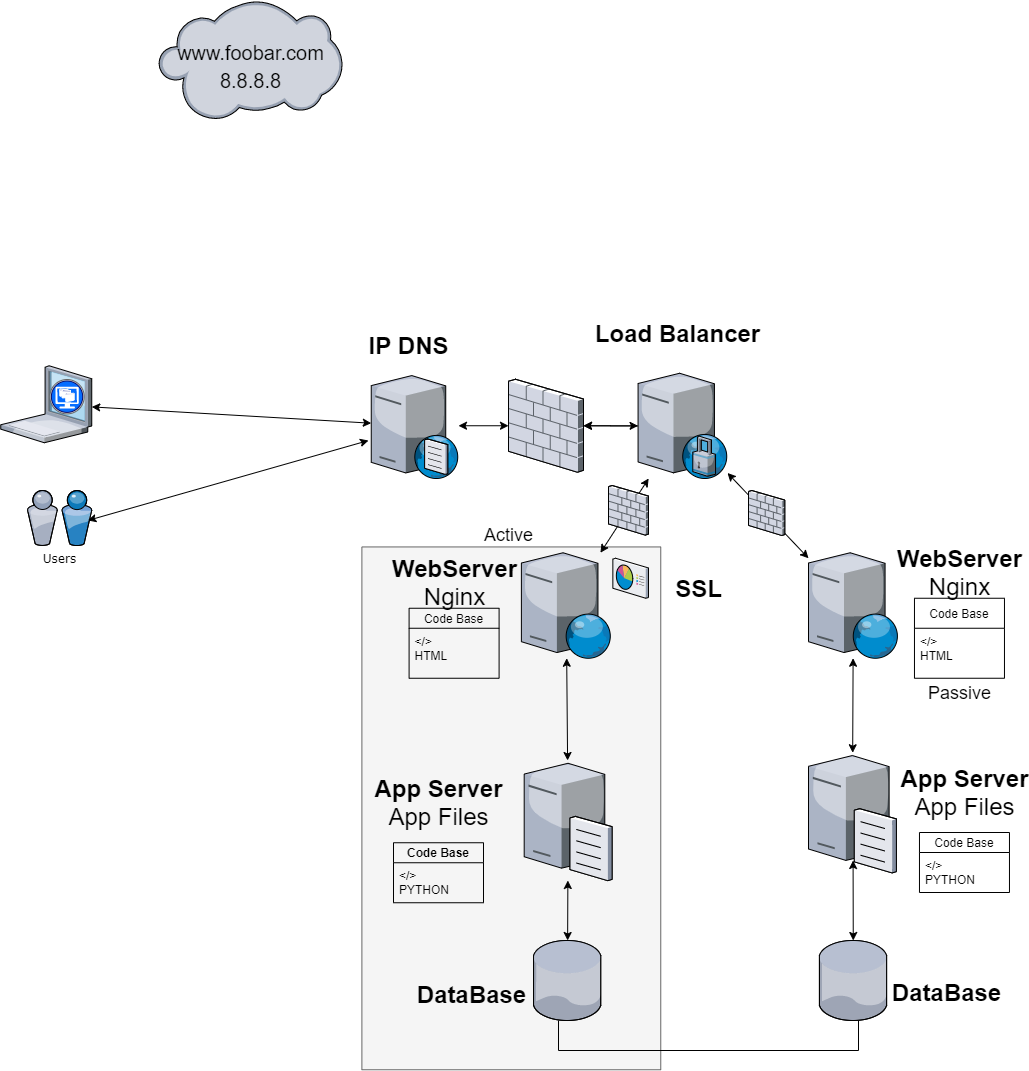

The diagram above was exported from draw.io. Its source (the exported page's mxGraphModel, read from the mxfile embedded in the PNG):
<mxGraphModel dx="1117" dy="1770" grid="1" gridSize="10" guides="1" tooltips="1" connect="1" arrows="1" fold="1" page="1" pageScale="1" pageWidth="1700" pageHeight="1100" background="#ffffff" math="0" shadow="0">
  <root>
    <mxCell id="0" />
    <mxCell id="1" parent="0" />
    <mxCell id="sa_xxbjD6F859_w82_K4-11" value="" style="rounded=0;whiteSpace=wrap;html=1;rotation=90;strokeColor=#666666;fillColor=#f5f5f5;fontColor=#333333;" vertex="1" parent="1">
      <mxGeometry x="261.41" y="-421.59" width="522.82" height="298.87" as="geometry" />
    </mxCell>
    <mxCell id="zXp2C-ewtn0sI_fmEoSX-81" value="Users" style="verticalLabelPosition=bottom;aspect=fixed;html=1;verticalAlign=top;strokeColor=none;shape=mxgraph.citrix.users;rounded=0;shadow=0;comic=0;fontFamily=Verdana;" parent="1" vertex="1">
      <mxGeometry x="38.75" y="-590" width="64.5" height="55" as="geometry" />
    </mxCell>
    <mxCell id="zXp2C-ewtn0sI_fmEoSX-82" value="" style="verticalLabelPosition=bottom;aspect=fixed;html=1;verticalAlign=top;strokeColor=none;align=center;outlineConnect=0;shape=mxgraph.citrix.xenclient;" parent="1" vertex="1">
      <mxGeometry x="12.25" y="-714.75" width="91" height="77" as="geometry" />
    </mxCell>
    <mxCell id="zXp2C-ewtn0sI_fmEoSX-85" value="" style="verticalLabelPosition=bottom;aspect=fixed;html=1;verticalAlign=top;strokeColor=none;align=center;outlineConnect=0;shape=mxgraph.citrix.web_server;fontColor=none;" parent="1" vertex="1">
      <mxGeometry x="532.8900000000001" y="-527.75" width="89.68" height="105.5" as="geometry" />
    </mxCell>
    <mxCell id="zXp2C-ewtn0sI_fmEoSX-86" value="" style="verticalLabelPosition=bottom;aspect=fixed;html=1;verticalAlign=top;strokeColor=none;align=center;outlineConnect=0;shape=mxgraph.citrix.cloud;fontColor=none;" parent="1" vertex="1">
      <mxGeometry x="170" y="-1080" width="183.88" height="120" as="geometry" />
    </mxCell>
    <mxCell id="zXp2C-ewtn0sI_fmEoSX-87" value="" style="verticalLabelPosition=bottom;aspect=fixed;html=1;verticalAlign=top;strokeColor=none;align=center;outlineConnect=0;shape=mxgraph.citrix.dns_server;fontColor=none;" parent="1" vertex="1">
      <mxGeometry x="382.75" y="-707.5" width="87.25" height="105.5" as="geometry" />
    </mxCell>
    <mxCell id="zXp2C-ewtn0sI_fmEoSX-88" value="IP DNS&lt;span style=&quot;color: rgba(0 , 0 , 0 , 0) ; font-family: monospace ; font-size: 0px ; font-weight: 400&quot;&gt;%3CmxGraphModel%3E%3Croot%3E%3CmxCell%20id%3D%220%22%2F%3E%3CmxCell%20id%3D%221%22%20parent%3D%220%22%2F%3E%3CmxCell%20id%3D%222%22%20value%3D%22%22%20style%3D%22endArrow%3Dclassic%3Bhtml%3D1%3BfontColor%3Dnone%3BentryX%3D0.979%3BentryY%3D1.009%3BentryDx%3D0%3BentryDy%3D0%3BentryPerimeter%3D0%3BexitX%3D0.694%3BexitY%3D0.385%3BexitDx%3D0%3BexitDy%3D0%3BexitPerimeter%3D0%3B%22%20edge%3D%221%22%20parent%3D%221%22%3E%3CmxGeometry%20width%3D%2250%22%20height%3D%2250%22%20relative%3D%221%22%20as%3D%22geometry%22%3E%3CmxPoint%20x%3D%221690.1099999999997%22%20y%3D%22180.03999999999996%22%20as%3D%22sourcePoint%22%2F%3E%3CmxPoint%20x%3D%221126.6350000000002%22%20y%3D%22153.29649999999992%22%20as%3D%22targetPoint%22%2F%3E%3C%2FmxGeometry%3E%3C%2FmxCell%3E%3C%2Froot%3E%3C%2FmxGraphModel%3E&lt;/span&gt;" style="text;strokeColor=none;fillColor=none;html=1;fontSize=24;fontStyle=1;verticalAlign=middle;align=center;" parent="1" vertex="1">
      <mxGeometry x="370" y="-754.75" width="100" height="40" as="geometry" />
    </mxCell>
    <mxCell id="zXp2C-ewtn0sI_fmEoSX-89" value="" style="verticalLabelPosition=bottom;aspect=fixed;html=1;verticalAlign=top;strokeColor=none;align=center;outlineConnect=0;shape=mxgraph.citrix.file_server;fontColor=none;" parent="1" vertex="1">
      <mxGeometry x="535.6899999999998" y="-320" width="87.84" height="120" as="geometry" />
    </mxCell>
    <mxCell id="zXp2C-ewtn0sI_fmEoSX-90" value="" style="verticalLabelPosition=bottom;aspect=fixed;html=1;verticalAlign=top;strokeColor=none;align=center;outlineConnect=0;shape=mxgraph.citrix.database;fontColor=none;" parent="1" vertex="1">
      <mxGeometry x="544.96" y="-140" width="68" height="80" as="geometry" />
    </mxCell>
    <mxCell id="zXp2C-ewtn0sI_fmEoSX-91" value="" style="endArrow=classic;startArrow=classic;html=1;fontColor=none;" parent="1" source="zXp2C-ewtn0sI_fmEoSX-90" target="zXp2C-ewtn0sI_fmEoSX-89" edge="1">
      <mxGeometry width="50" height="50" relative="1" as="geometry">
        <mxPoint x="414.0099999999999" y="-252" as="sourcePoint" />
        <mxPoint x="464.0099999999999" y="-302" as="targetPoint" />
      </mxGeometry>
    </mxCell>
    <mxCell id="zXp2C-ewtn0sI_fmEoSX-92" value="DataBase" style="text;strokeColor=none;fillColor=none;html=1;fontSize=24;fontStyle=1;verticalAlign=middle;align=center;" parent="1" vertex="1">
      <mxGeometry x="432.89" y="-106.47" width="100" height="40" as="geometry" />
    </mxCell>
    <mxCell id="zXp2C-ewtn0sI_fmEoSX-93" value="WebServer&lt;br&gt;&lt;span style=&quot;font-weight: normal&quot;&gt;Nginx&lt;/span&gt;" style="text;strokeColor=none;fillColor=none;html=1;fontSize=24;fontStyle=1;verticalAlign=middle;align=center;" parent="1" vertex="1">
      <mxGeometry x="415.58999999999986" y="-517.75" width="100" height="40" as="geometry" />
    </mxCell>
    <mxCell id="zXp2C-ewtn0sI_fmEoSX-94" value="" style="verticalLabelPosition=bottom;aspect=fixed;html=1;verticalAlign=top;strokeColor=none;align=center;outlineConnect=0;shape=mxgraph.citrix.web_server;fontColor=none;" parent="1" vertex="1">
      <mxGeometry x="820" y="-527.75" width="89.68" height="105.5" as="geometry" />
    </mxCell>
    <mxCell id="zXp2C-ewtn0sI_fmEoSX-95" value="&lt;span style=&quot;font-weight: normal&quot;&gt;&lt;font style=&quot;font-size: 20px&quot;&gt;www.foobar.com&lt;br&gt;8.8.8.8&lt;br&gt;&lt;/font&gt;&lt;/span&gt;" style="text;strokeColor=none;fillColor=none;html=1;fontSize=24;fontStyle=1;verticalAlign=middle;align=center;" parent="1" vertex="1">
      <mxGeometry x="211.94" y="-1047.25" width="100" height="64.5" as="geometry" />
    </mxCell>
    <mxCell id="zXp2C-ewtn0sI_fmEoSX-96" value="&lt;font style=&quot;font-weight: normal ; font-size: 18px&quot;&gt;Passive&lt;/font&gt;" style="text;strokeColor=none;fillColor=none;html=1;fontSize=24;fontStyle=1;verticalAlign=middle;align=center;" parent="1" vertex="1">
      <mxGeometry x="920.9700000000001" y="-410.25" width="100" height="40" as="geometry" />
    </mxCell>
    <mxCell id="zXp2C-ewtn0sI_fmEoSX-97" value="" style="endArrow=classic;startArrow=classic;html=1;" parent="1" source="zXp2C-ewtn0sI_fmEoSX-121" target="zXp2C-ewtn0sI_fmEoSX-101" edge="1">
      <mxGeometry width="50" height="50" relative="1" as="geometry">
        <mxPoint x="570" y="-550" as="sourcePoint" />
        <mxPoint x="620" y="-600" as="targetPoint" />
      </mxGeometry>
    </mxCell>
    <mxCell id="zXp2C-ewtn0sI_fmEoSX-98" value="WebServer&lt;br&gt;&lt;span style=&quot;font-weight: normal&quot;&gt;Nginx&lt;/span&gt;" style="text;strokeColor=none;fillColor=none;html=1;fontSize=24;fontStyle=1;verticalAlign=middle;align=center;" parent="1" vertex="1">
      <mxGeometry x="920.9699999999999" y="-527.75" width="100" height="40" as="geometry" />
    </mxCell>
    <mxCell id="zXp2C-ewtn0sI_fmEoSX-99" value="" style="verticalLabelPosition=bottom;aspect=fixed;html=1;verticalAlign=top;strokeColor=none;align=center;outlineConnect=0;shape=mxgraph.citrix.file_server;fontColor=none;" parent="1" vertex="1">
      <mxGeometry x="820" y="-327.75" width="87.84" height="120" as="geometry" />
    </mxCell>
    <mxCell id="zXp2C-ewtn0sI_fmEoSX-100" value="App Server&lt;span style=&quot;font-weight: normal&quot;&gt;&lt;br&gt;App Files&lt;/span&gt;" style="text;strokeColor=none;fillColor=none;html=1;fontSize=24;fontStyle=1;verticalAlign=middle;align=center;" parent="1" vertex="1">
      <mxGeometry x="925.9699999999999" y="-307.75" width="100" height="40" as="geometry" />
    </mxCell>
    <mxCell id="sa_xxbjD6F859_w82_K4-7" value="" style="edgeStyle=orthogonalEdgeStyle;rounded=0;orthogonalLoop=1;jettySize=auto;html=1;" edge="1" parent="1" source="zXp2C-ewtn0sI_fmEoSX-101" target="zXp2C-ewtn0sI_fmEoSX-121">
      <mxGeometry relative="1" as="geometry" />
    </mxCell>
    <mxCell id="zXp2C-ewtn0sI_fmEoSX-101" value="" style="verticalLabelPosition=bottom;aspect=fixed;html=1;verticalAlign=top;strokeColor=none;align=center;outlineConnect=0;shape=mxgraph.citrix.proxy_server;" parent="1" vertex="1">
      <mxGeometry x="649.5699999999999" y="-707.25" width="89.46" height="105.25" as="geometry" />
    </mxCell>
    <mxCell id="zXp2C-ewtn0sI_fmEoSX-104" value="Load Balancer" style="text;strokeColor=none;fillColor=none;html=1;fontSize=24;fontStyle=1;verticalAlign=middle;align=center;" parent="1" vertex="1">
      <mxGeometry x="639.03" y="-767" width="100" height="40" as="geometry" />
    </mxCell>
    <mxCell id="zXp2C-ewtn0sI_fmEoSX-106" value="" style="endArrow=classic;startArrow=classic;html=1;" parent="1" source="zXp2C-ewtn0sI_fmEoSX-99" target="zXp2C-ewtn0sI_fmEoSX-94" edge="1">
      <mxGeometry width="50" height="50" relative="1" as="geometry">
        <mxPoint x="864.1967821782177" y="-404" as="sourcePoint" />
        <mxPoint x="871.4099999999997" y="-495.5000000000001" as="targetPoint" />
      </mxGeometry>
    </mxCell>
    <mxCell id="zXp2C-ewtn0sI_fmEoSX-107" value="" style="verticalLabelPosition=bottom;aspect=fixed;html=1;verticalAlign=top;strokeColor=none;align=center;outlineConnect=0;shape=mxgraph.citrix.database;fontColor=none;" parent="1" vertex="1">
      <mxGeometry x="830.84" y="-140" width="68" height="80" as="geometry" />
    </mxCell>
    <mxCell id="zXp2C-ewtn0sI_fmEoSX-108" value="DataBase" style="text;strokeColor=none;fillColor=none;html=1;fontSize=24;fontStyle=1;verticalAlign=middle;align=center;" parent="1" vertex="1">
      <mxGeometry x="907.84" y="-108" width="100" height="40" as="geometry" />
    </mxCell>
    <mxCell id="zXp2C-ewtn0sI_fmEoSX-110" value="App Server&lt;span style=&quot;font-weight: normal&quot;&gt;&lt;br&gt;App Files&lt;/span&gt;" style="text;strokeColor=none;fillColor=none;html=1;fontSize=24;fontStyle=1;verticalAlign=middle;align=center;" parent="1" vertex="1">
      <mxGeometry x="399.9999999999999" y="-297.75" width="100" height="40" as="geometry" />
    </mxCell>
    <mxCell id="zXp2C-ewtn0sI_fmEoSX-113" value="Code Base" style="swimlane;fontStyle=0;childLayout=stackLayout;horizontal=1;startSize=20;fillColor=none;horizontalStack=0;resizeParent=1;resizeParentMax=0;resizeLast=0;collapsible=1;marginBottom=0;" parent="1" vertex="1">
      <mxGeometry x="420.5899999999999" y="-472.25" width="90" height="70" as="geometry" />
    </mxCell>
    <mxCell id="zXp2C-ewtn0sI_fmEoSX-114" value="&lt;/&gt;&#10;HTML&#10;" style="text;strokeColor=none;fillColor=none;align=left;verticalAlign=top;spacingLeft=4;spacingRight=4;overflow=hidden;rotatable=0;points=[[0,0.5],[1,0.5]];portConstraint=eastwest;" parent="zXp2C-ewtn0sI_fmEoSX-113" vertex="1">
      <mxGeometry y="20" width="90" height="50" as="geometry" />
    </mxCell>
    <mxCell id="zXp2C-ewtn0sI_fmEoSX-115" value="&lt;font style=&quot;font-weight: normal ; font-size: 18px&quot;&gt;Active&lt;/font&gt;" style="text;strokeColor=none;fillColor=none;html=1;fontSize=24;fontStyle=1;verticalAlign=middle;align=center;" parent="1" vertex="1">
      <mxGeometry x="470.0000000000001" y="-567.75" width="100" height="40" as="geometry" />
    </mxCell>
    <mxCell id="zXp2C-ewtn0sI_fmEoSX-116" value="Code Base" style="swimlane;fontStyle=1;childLayout=stackLayout;horizontal=1;startSize=20;fillColor=none;horizontalStack=0;resizeParent=1;resizeParentMax=0;resizeLast=0;collapsible=1;marginBottom=0;" parent="1" vertex="1">
      <mxGeometry x="404.99999999999994" y="-237.75" width="90" height="60" as="geometry" />
    </mxCell>
    <mxCell id="zXp2C-ewtn0sI_fmEoSX-117" value="&lt;/&gt;&#10;PYTHON" style="text;strokeColor=none;fillColor=none;align=left;verticalAlign=top;spacingLeft=4;spacingRight=4;overflow=hidden;rotatable=0;points=[[0,0.5],[1,0.5]];portConstraint=eastwest;fontStyle=0" parent="zXp2C-ewtn0sI_fmEoSX-116" vertex="1">
      <mxGeometry y="20" width="90" height="40" as="geometry" />
    </mxCell>
    <mxCell id="zXp2C-ewtn0sI_fmEoSX-120" value="" style="shape=partialRectangle;whiteSpace=wrap;html=1;bottom=1;right=1;left=1;top=0;fillColor=none;routingCenterX=-0.5;" parent="1" vertex="1">
      <mxGeometry x="570" y="-60" width="300" height="30" as="geometry" />
    </mxCell>
    <mxCell id="zXp2C-ewtn0sI_fmEoSX-125" value="" style="endArrow=classic;startArrow=classic;html=1;" parent="1" source="zXp2C-ewtn0sI_fmEoSX-89" target="zXp2C-ewtn0sI_fmEoSX-85" edge="1">
      <mxGeometry width="50" height="50" relative="1" as="geometry">
        <mxPoint x="579.085348837209" y="-320" as="sourcePoint" />
        <mxPoint x="578.1912558139538" y="-422.25" as="targetPoint" />
      </mxGeometry>
    </mxCell>
    <mxCell id="zXp2C-ewtn0sI_fmEoSX-121" value="" style="verticalLabelPosition=bottom;aspect=fixed;html=1;verticalAlign=top;strokeColor=none;align=center;outlineConnect=0;shape=mxgraph.citrix.firewall;" parent="1" vertex="1">
      <mxGeometry x="520" y="-701.25" width="75" height="93" as="geometry" />
    </mxCell>
    <mxCell id="zXp2C-ewtn0sI_fmEoSX-128" value="" style="endArrow=classic;startArrow=classic;html=1;" parent="1" source="zXp2C-ewtn0sI_fmEoSX-87" target="zXp2C-ewtn0sI_fmEoSX-121" edge="1">
      <mxGeometry width="50" height="50" relative="1" as="geometry">
        <mxPoint x="470" y="-654.7296468228049" as="sourcePoint" />
        <mxPoint x="649.5699999999997" y="-654.6458687132592" as="targetPoint" />
      </mxGeometry>
    </mxCell>
    <mxCell id="zXp2C-ewtn0sI_fmEoSX-130" value="SSL" style="text;strokeColor=none;fillColor=none;html=1;fontSize=24;fontStyle=1;verticalAlign=middle;align=center;" parent="1" vertex="1">
      <mxGeometry x="660" y="-512.25" width="100" height="40" as="geometry" />
    </mxCell>
    <mxCell id="zXp2C-ewtn0sI_fmEoSX-134" value="" style="verticalLabelPosition=bottom;aspect=fixed;html=1;verticalAlign=top;strokeColor=none;align=center;outlineConnect=0;shape=mxgraph.citrix.reporting;" parent="1" vertex="1">
      <mxGeometry x="624.35" y="-522.25" width="35.65" height="40" as="geometry" />
    </mxCell>
    <mxCell id="zXp2C-ewtn0sI_fmEoSX-136" value="" style="endArrow=classic;startArrow=classic;html=1;" parent="1" source="zXp2C-ewtn0sI_fmEoSX-82" target="zXp2C-ewtn0sI_fmEoSX-87" edge="1">
      <mxGeometry width="50" height="50" relative="1" as="geometry">
        <mxPoint x="580" y="-480" as="sourcePoint" />
        <mxPoint x="630" y="-530" as="targetPoint" />
      </mxGeometry>
    </mxCell>
    <mxCell id="zXp2C-ewtn0sI_fmEoSX-137" value="" style="endArrow=classic;startArrow=classic;html=1;exitX=0.939;exitY=0.545;exitDx=0;exitDy=0;exitPerimeter=0;" parent="1" source="zXp2C-ewtn0sI_fmEoSX-81" edge="1">
      <mxGeometry width="50" height="50" relative="1" as="geometry">
        <mxPoint x="113.25" y="-663.5962190573075" as="sourcePoint" />
        <mxPoint x="380" y="-640" as="targetPoint" />
      </mxGeometry>
    </mxCell>
    <mxCell id="zXp2C-ewtn0sI_fmEoSX-111" value="Code Base" style="swimlane;fontStyle=0;childLayout=stackLayout;horizontal=1;startSize=20;fillColor=none;horizontalStack=0;resizeParent=1;resizeParentMax=0;resizeLast=0;collapsible=1;marginBottom=0;" parent="1" vertex="1">
      <mxGeometry x="930.97" y="-248" width="90" height="60" as="geometry" />
    </mxCell>
    <mxCell id="zXp2C-ewtn0sI_fmEoSX-112" value="&lt;/&gt;&#10;PYTHON" style="text;strokeColor=none;fillColor=none;align=left;verticalAlign=top;spacingLeft=4;spacingRight=4;overflow=hidden;rotatable=0;points=[[0,0.5],[1,0.5]];portConstraint=eastwest;" parent="zXp2C-ewtn0sI_fmEoSX-111" vertex="1">
      <mxGeometry y="20" width="90" height="40" as="geometry" />
    </mxCell>
    <mxCell id="zXp2C-ewtn0sI_fmEoSX-118" value="Code Base" style="swimlane;fontStyle=0;childLayout=stackLayout;horizontal=1;startSize=30;fillColor=none;horizontalStack=0;resizeParent=1;resizeParentMax=0;resizeLast=0;collapsible=1;marginBottom=0;" parent="1" vertex="1">
      <mxGeometry x="925.9699999999999" y="-482.25" width="90" height="80" as="geometry" />
    </mxCell>
    <mxCell id="zXp2C-ewtn0sI_fmEoSX-119" value="&lt;/&gt;&#10;HTML" style="text;strokeColor=none;fillColor=none;align=left;verticalAlign=top;spacingLeft=4;spacingRight=4;overflow=hidden;rotatable=0;points=[[0,0.5],[1,0.5]];portConstraint=eastwest;" parent="zXp2C-ewtn0sI_fmEoSX-118" vertex="1">
      <mxGeometry y="30" width="90" height="50" as="geometry" />
    </mxCell>
    <mxCell id="sa_xxbjD6F859_w82_K4-4" value="" style="endArrow=classic;startArrow=classic;html=1;fontColor=none;" edge="1" parent="1" source="zXp2C-ewtn0sI_fmEoSX-107">
      <mxGeometry width="50" height="50" relative="1" as="geometry">
        <mxPoint x="800" y="-140" as="sourcePoint" />
        <mxPoint x="864.5862500000001" y="-220" as="targetPoint" />
      </mxGeometry>
    </mxCell>
    <mxCell id="sa_xxbjD6F859_w82_K4-8" value="" style="endArrow=classic;startArrow=classic;html=1;" edge="1" parent="1" source="zXp2C-ewtn0sI_fmEoSX-85" target="zXp2C-ewtn0sI_fmEoSX-101">
      <mxGeometry width="50" height="50" relative="1" as="geometry">
        <mxPoint x="615" y="-634.7157346491229" as="sourcePoint" />
        <mxPoint x="669.5699999999999" y="-634.6658717105263" as="targetPoint" />
      </mxGeometry>
    </mxCell>
    <mxCell id="zXp2C-ewtn0sI_fmEoSX-124" value="" style="verticalLabelPosition=bottom;aspect=fixed;html=1;verticalAlign=top;strokeColor=none;align=center;outlineConnect=0;shape=mxgraph.citrix.firewall;" parent="1" vertex="1">
      <mxGeometry x="620" y="-595" width="40" height="49.6" as="geometry" />
    </mxCell>
    <mxCell id="sa_xxbjD6F859_w82_K4-13" value="" style="endArrow=classic;startArrow=classic;html=1;" edge="1" parent="1" source="zXp2C-ewtn0sI_fmEoSX-101" target="zXp2C-ewtn0sI_fmEoSX-94">
      <mxGeometry width="50" height="50" relative="1" as="geometry">
        <mxPoint x="739.03" y="-607.5121452445175" as="sourcePoint" />
        <mxPoint x="820" y="-522.2287146710449" as="targetPoint" />
      </mxGeometry>
    </mxCell>
    <mxCell id="sa_xxbjD6F859_w82_K4-1" value="" style="verticalLabelPosition=bottom;aspect=fixed;html=1;verticalAlign=top;strokeColor=none;align=center;outlineConnect=0;shape=mxgraph.citrix.firewall;" vertex="1" parent="1">
      <mxGeometry x="760" y="-590" width="36.29" height="45" as="geometry" />
    </mxCell>
  </root>
</mxGraphModel>